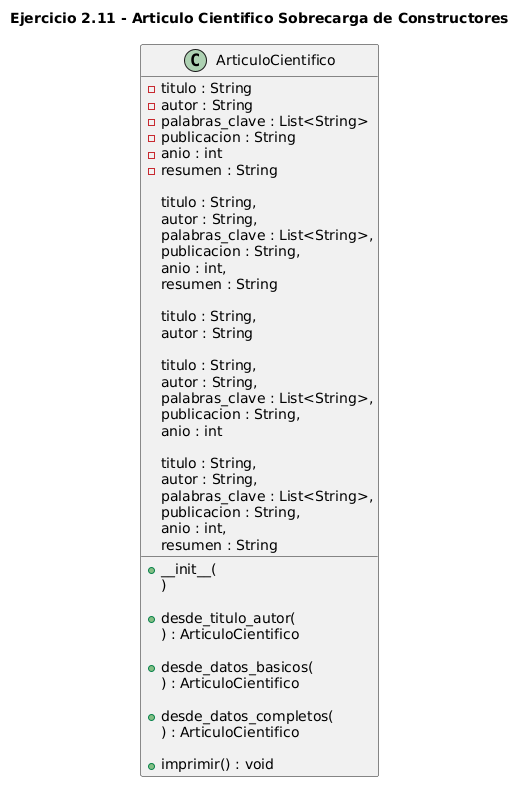

The diagram above was rendered by PlantUML. Its source (embedded in the PNG):
@startuml
title Ejercicio 2.11 - Articulo Cientifico Sobrecarga de Constructores

class ArticuloCientifico {

    - titulo : String
    - autor : String
    - palabras_clave : List<String>
    - publicacion : String
    - anio : int
    - resumen : String

    + __init__(
        titulo : String,
        autor : String,
        palabras_clave : List<String>,
        publicacion : String,
        anio : int,
        resumen : String
      )

    + desde_titulo_autor(
        titulo : String,
        autor : String
      ) : ArticuloCientifico

    + desde_datos_basicos(
        titulo : String,
        autor : String,
        palabras_clave : List<String>,
        publicacion : String,
        anio : int
      ) : ArticuloCientifico

    + desde_datos_completos(
        titulo : String,
        autor : String,
        palabras_clave : List<String>,
        publicacion : String,
        anio : int,
        resumen : String
      ) : ArticuloCientifico

    + imprimir() : void
}
@enduml